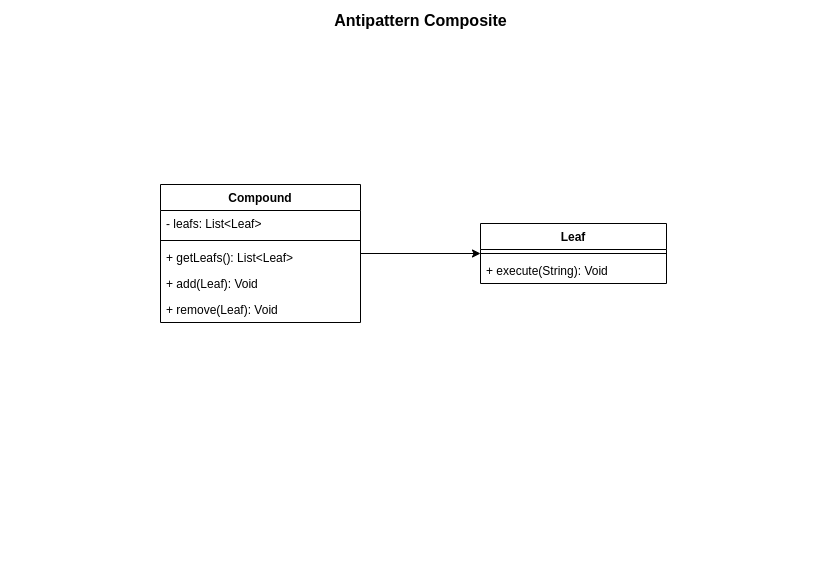

The diagram above was exported from draw.io. Its source (the exported page's mxGraphModel, read from the mxfile embedded in the PNG):
<mxGraphModel dx="868" dy="390" grid="1" gridSize="10" guides="1" tooltips="1" connect="1" arrows="1" fold="1" page="1" pageScale="1" pageWidth="827" pageHeight="583" math="0" shadow="0">
  <root>
    <mxCell id="0" />
    <mxCell id="1" parent="0" />
    <mxCell id="6vLrna-rpuetTV-Gi7XQ-5" value="Leaf" style="swimlane;fontStyle=1;align=center;verticalAlign=top;childLayout=stackLayout;horizontal=1;startSize=26;horizontalStack=0;resizeParent=1;resizeParentMax=0;resizeLast=0;collapsible=1;marginBottom=0;" parent="1" vertex="1">
      <mxGeometry x="480" y="223" width="186" height="60" as="geometry" />
    </mxCell>
    <mxCell id="6vLrna-rpuetTV-Gi7XQ-7" value="" style="line;strokeWidth=1;fillColor=none;align=left;verticalAlign=middle;spacingTop=-1;spacingLeft=3;spacingRight=3;rotatable=0;labelPosition=right;points=[];portConstraint=eastwest;" parent="6vLrna-rpuetTV-Gi7XQ-5" vertex="1">
      <mxGeometry y="26" width="186" height="8" as="geometry" />
    </mxCell>
    <mxCell id="6vLrna-rpuetTV-Gi7XQ-8" value="+ execute(String): Void" style="text;strokeColor=none;fillColor=none;align=left;verticalAlign=top;spacingLeft=4;spacingRight=4;overflow=hidden;rotatable=0;points=[[0,0.5],[1,0.5]];portConstraint=eastwest;" parent="6vLrna-rpuetTV-Gi7XQ-5" vertex="1">
      <mxGeometry y="34" width="186" height="26" as="geometry" />
    </mxCell>
    <mxCell id="6vLrna-rpuetTV-Gi7XQ-17" style="edgeStyle=orthogonalEdgeStyle;rounded=0;orthogonalLoop=1;jettySize=auto;html=1;" parent="1" source="6vLrna-rpuetTV-Gi7XQ-9" target="6vLrna-rpuetTV-Gi7XQ-5" edge="1">
      <mxGeometry relative="1" as="geometry" />
    </mxCell>
    <mxCell id="6vLrna-rpuetTV-Gi7XQ-9" value="Compound" style="swimlane;fontStyle=1;align=center;verticalAlign=top;childLayout=stackLayout;horizontal=1;startSize=26;horizontalStack=0;resizeParent=1;resizeParentMax=0;resizeLast=0;collapsible=1;marginBottom=0;" parent="1" vertex="1">
      <mxGeometry x="160" y="184" width="200" height="138" as="geometry" />
    </mxCell>
    <mxCell id="6vLrna-rpuetTV-Gi7XQ-10" value="- leafs: List&lt;Leaf&gt;" style="text;strokeColor=none;fillColor=none;align=left;verticalAlign=top;spacingLeft=4;spacingRight=4;overflow=hidden;rotatable=0;points=[[0,0.5],[1,0.5]];portConstraint=eastwest;" parent="6vLrna-rpuetTV-Gi7XQ-9" vertex="1">
      <mxGeometry y="26" width="200" height="26" as="geometry" />
    </mxCell>
    <mxCell id="6vLrna-rpuetTV-Gi7XQ-11" value="" style="line;strokeWidth=1;fillColor=none;align=left;verticalAlign=middle;spacingTop=-1;spacingLeft=3;spacingRight=3;rotatable=0;labelPosition=right;points=[];portConstraint=eastwest;" parent="6vLrna-rpuetTV-Gi7XQ-9" vertex="1">
      <mxGeometry y="52" width="200" height="8" as="geometry" />
    </mxCell>
    <mxCell id="ecLpPmkPOVUrk8rRfG1p-1" value="+ getLeafs(): List&lt;Leaf&gt;" style="text;strokeColor=none;fillColor=none;align=left;verticalAlign=top;spacingLeft=4;spacingRight=4;overflow=hidden;rotatable=0;points=[[0,0.5],[1,0.5]];portConstraint=eastwest;" vertex="1" parent="6vLrna-rpuetTV-Gi7XQ-9">
      <mxGeometry y="60" width="200" height="26" as="geometry" />
    </mxCell>
    <mxCell id="ecLpPmkPOVUrk8rRfG1p-2" value="+ add(Leaf): Void" style="text;strokeColor=none;fillColor=none;align=left;verticalAlign=top;spacingLeft=4;spacingRight=4;overflow=hidden;rotatable=0;points=[[0,0.5],[1,0.5]];portConstraint=eastwest;" vertex="1" parent="6vLrna-rpuetTV-Gi7XQ-9">
      <mxGeometry y="86" width="200" height="26" as="geometry" />
    </mxCell>
    <mxCell id="6vLrna-rpuetTV-Gi7XQ-12" value="+ remove(Leaf): Void" style="text;strokeColor=none;fillColor=none;align=left;verticalAlign=top;spacingLeft=4;spacingRight=4;overflow=hidden;rotatable=0;points=[[0,0.5],[1,0.5]];portConstraint=eastwest;" parent="6vLrna-rpuetTV-Gi7XQ-9" vertex="1">
      <mxGeometry y="112" width="200" height="26" as="geometry" />
    </mxCell>
    <mxCell id="wCS_bwPnzAaULad9VzcN-1" value="Antipattern Composite" style="text;html=1;strokeColor=none;fillColor=none;align=center;verticalAlign=middle;whiteSpace=wrap;rounded=0;fontStyle=1;fontSize=16;" parent="1" vertex="1">
      <mxGeometry x="331" width="179" height="40" as="geometry" />
    </mxCell>
  </root>
</mxGraphModel>